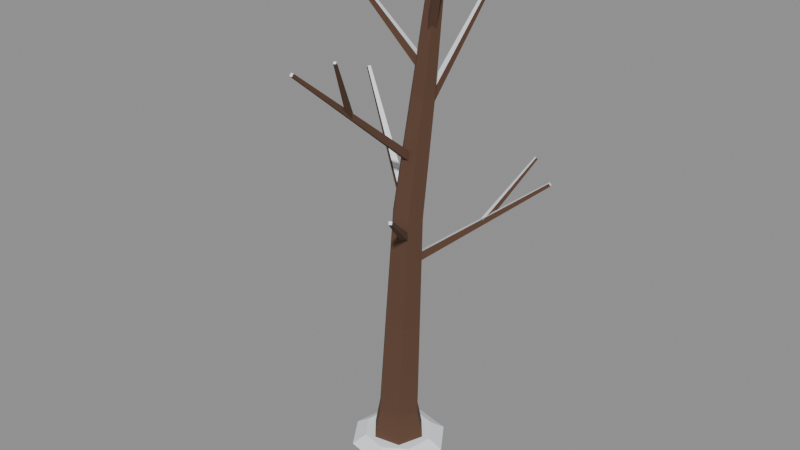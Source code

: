 # Source: dead_tree.blend  (saved by Blender 5.0.119; exported with 4.5.12 LTS)
import bpy
from mathutils import Matrix  # noqa: F401  (used for matrix-valued properties, if any)

bpy.ops.wm.read_factory_settings(use_empty=True)
scene = bpy.context.scene
scene.name = 'Scene'

# ---- materials (node trees are filled in below, after node groups)
mat_palette_vcol = bpy.data.materials.new('palette_vcol')
mat_palette_vcol.diffuse_color = (1.0, 1.0, 1.0, 1.0)
mat_palette_vcol.roughness = 0.9

# ---- material node trees
mat_palette_vcol.use_nodes = True; mat_palette_vcol.node_tree.nodes.clear()
_N = mat_palette_vcol.node_tree.nodes; _L = mat_palette_vcol.node_tree.links
n0 = _N.new('ShaderNodeBsdfPrincipled'); n0.name = 'Principled BSDF'; n0.location = (-200, 100)
n0.inputs[2].default_value = 0.9
n0.inputs[27].default_value = (0.0, 0.0, 0.0, 1.0)
n1 = _N.new('ShaderNodeOutputMaterial'); n1.name = 'Material Output'; n1.location = (200, 100)
n2 = _N.new('ShaderNodeVertexColor'); n2.name = 'Color Attribute'; n2.location = (-500, 100)
n2.layer_name = 'Col'
_L.new(n0.outputs[0], n1.inputs[0])
_L.new(n2.outputs[0], n0.inputs[0])
n1.is_active_output = True

# ---- meshes
me_tree = bpy.data.meshes.new('Tree')
me_tree.from_pydata([(0.2659, 0.04689, 0.0), (0.09235, 0.2537, 0.0), (-0.1736, 0.2068, 0.0), (-0.2659, -0.04689, 0.0), (-0.09235, -0.2537, 0.0), (0.1736, -0.2068, 0.0), (0.1969, 0.03468, 0.3437), (0.06837, 0.1879, 0.3465), (-0.1285, 0.1532, 0.3528), (-0.1969, -0.03468, 0.3563), (-0.06837, -0.1879, 0.3535), (0.1285, -0.1532, 0.3472), (0.212, 0.04049, 1.29), (0.09975, 0.1745, 1.298), (-0.0723, 0.144, 1.308), (-0.132, -0.02049, 1.31), (-0.01975, -0.1545, 1.302), (0.1523, -0.124, 1.292), (0.2622, 0.00512, 2.387), (0.1694, 0.1162, 2.395), (0.02718, 0.09111, 2.408), (-0.02221, -0.04512, 2.413), (0.07061, -0.1562, 2.405), (0.2128, -0.1311, 2.392), (0.3475, 0.03897, 3.487), (0.2773, 0.1233, 3.494), (0.1698, 0.1043, 3.508), (0.1325, 0.001026, 3.513), (0.2027, -0.08332, 3.506), (0.3102, -0.06434, 3.492), (0.4483, 0.01234, 4.491), (0.4037, 0.06583, 4.498), (0.3354, 0.05349, 4.507), (0.3117, -0.01234, 4.509), (0.3563, -0.06583, 4.502), (0.4246, -0.05349, 4.493), (0.42, 0.0, 4.75), (0.1123, -0.03356, 1.959), (0.1532, -0.01867, 1.903), (0.129, 0.04778, 1.903), (0.08811, 0.03289, 1.959), (1.228, 0.3951, 2.865), (1.244, 0.4011, 2.843), (1.235, 0.4277, 2.843), (1.218, 0.4217, 2.865), (0.7402, 0.2023, 2.453), (0.76, 0.2307, 2.424), (0.723, 0.2566, 2.424), (0.7031, 0.2282, 2.453), (0.9845, 0.5721, 2.963), (0.9938, 0.5854, 2.949), (0.9764, 0.5976, 2.949), (0.9671, 0.5843, 2.963), (0.1287, 0.0158, 2.46), (0.08541, 0.0408, 2.41), (0.05005, -0.02044, 2.41), (0.09335, -0.04544, 2.46), (-0.7216, 0.4822, 3.4), (-0.7389, 0.4922, 3.38), (-0.7531, 0.4677, 3.38), (-0.7357, 0.4577, 3.4), (0.138, -0.01425, 2.959), (0.134, -0.05953, 2.905), (0.2044, -0.0657, 2.905), (0.2084, -0.02042, 2.959), (0.05109, -1.251, 3.971), (0.0495, -1.269, 3.95), (0.07768, -1.271, 3.95), (0.07926, -1.253, 3.971), (0.08394, -0.7074, 3.512), (0.1018, -0.7383, 3.484), (0.141, -0.7157, 3.484), (0.1231, -0.6848, 3.512), (0.3207, -1.093, 4.072), (0.3291, -1.108, 4.059), (0.3475, -1.097, 4.059), (0.3391, -1.083, 4.072), (0.2523, 0.003304, 3.361), (0.2673, 0.05925, 3.321), (0.1989, 0.07755, 3.321), (0.184, 0.0216, 3.361), (0.4144, 0.6904, 4.332), (0.4204, 0.7128, 4.316), (0.3931, 0.7201, 4.316), (0.3871, 0.6977, 4.332), (0.2512, 0.04749, 3.761), (0.2003, 0.02897, 3.716), (0.2244, -0.03748, 3.716), (0.2753, -0.01895, 3.761), (-0.3911, -0.2088, 4.552), (-0.4114, -0.2162, 4.534), (-0.4018, -0.2428, 4.534), (-0.3814, -0.2354, 4.552), (0.283, -0.01347, 4.061), (0.3299, -0.05283, 4.026), (0.3753, 0.001333, 4.026), (0.3284, 0.0407, 4.061), (0.6745, -0.3144, 4.873), (0.6933, -0.3301, 4.859), (0.7115, -0.3084, 4.859), (0.6927, -0.2927, 4.873), (0.08154, -0.04877, 2.208), (0.1018, -0.08389, 2.15), (0.1631, -0.04854, 2.15), (0.1428, -0.01341, 2.208), (0.4746, -0.6872, 2.706), (0.4827, -0.7012, 2.683), (0.5072, -0.6871, 2.683), (0.4991, -0.673, 2.706), (0.4414, 0.08779, 0.0), (0.25, 0.3742, 0.0), (-0.08779, 0.4414, 0.0), (-0.3742, 0.25, 0.0), (-0.4414, -0.08779, 0.0), (-0.25, -0.3742, 0.0), (0.08779, -0.4414, 0.0), (0.3742, -0.25, 0.0), (0.3178, 0.06321, 0.08), (0.18, 0.2694, 0.08), (-0.06321, 0.3178, 0.08), (-0.2694, 0.18, 0.08), (-0.3178, -0.06321, 0.08), (-0.18, -0.2694, 0.08), (0.06321, -0.3178, 0.08), (0.2694, -0.18, 0.08)], [], [(0, 1, 6), (1, 7, 6), (1, 2, 7), (2, 8, 7), (2, 3, 8), (3, 9, 8), (3, 4, 10), (3, 10, 9), (4, 5, 11), (4, 11, 10), (5, 0, 6), (5, 6, 11), (6, 7, 12), (7, 13, 12), (7, 8, 14), (7, 14, 13), (8, 9, 15), (8, 15, 14), (9, 10, 16), (9, 16, 15), (10, 11, 16), (11, 17, 16), (11, 6, 17), (6, 12, 17), (12, 13, 19), (12, 19, 18), (13, 14, 19), (14, 20, 19), (14, 15, 20), (15, 21, 20), (15, 16, 21), (16, 22, 21), (16, 17, 23), (16, 23, 22), (17, 12, 18), (17, 18, 23), (18, 19, 24), (19, 25, 24), (19, 20, 26), (19, 26, 25), (20, 21, 27), (20, 27, 26), (21, 22, 28, 27), (22, 23, 28), (23, 29, 28), (23, 18, 24, 29), (24, 25, 31), (24, 31, 30), (25, 26, 32), (25, 32, 31), (26, 27, 32), (27, 33, 32), (27, 28, 33), (28, 34, 33), (28, 29, 34), (29, 35, 34), (29, 24, 30), (29, 30, 35), (30, 31, 36), (31, 32, 36), (32, 33, 36), (33, 34, 36), (34, 35, 36), (35, 30, 36), (37, 38, 42, 41), (38, 39, 43, 42), (39, 40, 44, 43), (40, 37, 41, 44), (41, 42, 43, 44), (45, 46, 50, 49), (46, 47, 51, 50), (47, 48, 52, 51), (48, 45, 49, 52), (49, 50, 51, 52), (53, 54, 58, 57), (54, 55, 59, 58), (55, 56, 60, 59), (56, 53, 57, 60), (57, 58, 59, 60), (61, 62, 66, 65), (62, 63, 67, 66), (63, 64, 68, 67), (64, 61, 65, 68), (65, 66, 67, 68), (69, 70, 74, 73), (70, 71, 75, 74), (71, 72, 76, 75), (72, 69, 73, 76), (73, 74, 75, 76), (77, 78, 82, 81), (78, 79, 83, 82), (79, 80, 84, 83), (80, 77, 81, 84), (81, 82, 83, 84), (85, 86, 90, 89), (86, 87, 91, 90), (87, 88, 92, 91), (88, 85, 89, 92), (89, 90, 91, 92), (93, 94, 98, 97), (94, 95, 99, 98), (95, 96, 100, 99), (96, 93, 97, 100), (97, 98, 99, 100), (101, 102, 106, 105), (102, 103, 107, 106), (103, 104, 108, 107), (104, 101, 105, 108), (105, 106, 107, 108), (109, 110, 118, 117), (110, 111, 119, 118), (111, 112, 120, 119), (112, 113, 121, 120), (113, 114, 122, 121), (114, 115, 123, 122), (115, 116, 124, 123), (116, 109, 117, 124), (117, 118, 119, 120, 121, 122, 123, 124)])
_ca = me_tree.color_attributes.new('Col', 'FLOAT_COLOR', 'CORNER')
_ca.data.foreach_set('color', [0.1066, 0.05167, 0.02928, 1.0, 0.1066, 0.05167, 0.02928, 1.0, 0.1066, 0.05167, 0.02928, 1.0, 0.1066, 0.05167, 0.02928, 1.0, 0.1066, 0.05167, 0.02928, 1.0, 0.1066, 0.05167, 0.02928, 1.0, 0.1066, 0.05167, 0.02928, 1.0, 0.1066, 0.05167, 0.02928, 1.0, 0.1066, 0.05167, 0.02928, 1.0, 0.1066, 0.05167, 0.02928, 1.0, 0.1066, 0.05167, 0.02928, 1.0, 0.1066, 0.05167, 0.02928, 1.0, 0.1066, 0.05167, 0.02928, 1.0, 0.1066, 0.05167, 0.02928, 1.0, 0.1066, 0.05167, 0.02928, 1.0, 0.1066, 0.05167, 0.02928, 1.0, 0.1066, 0.05167, 0.02928, 1.0, 0.1066, 0.05167, 0.02928, 1.0, 0.1066, 0.05167, 0.02928, 1.0, 0.1066, 0.05167, 0.02928, 1.0, 0.1066, 0.05167, 0.02928, 1.0, 0.1066, 0.05167, 0.02928, 1.0, 0.1066, 0.05167, 0.02928, 1.0, 0.1066, 0.05167, 0.02928, 1.0, 0.1066, 0.05167, 0.02928, 1.0, 0.1066, 0.05167, 0.02928, 1.0, 0.1066, 0.05167, 0.02928, 1.0, 0.1066, 0.05167, 0.02928, 1.0, 0.1066, 0.05167, 0.02928, 1.0, 0.1066, 0.05167, 0.02928, 1.0, 0.1066, 0.05167, 0.02928, 1.0, 0.1066, 0.05167, 0.02928, 1.0, 0.1066, 0.05167, 0.02928, 1.0, 0.1066, 0.05167, 0.02928, 1.0, 0.1066, 0.05167, 0.02928, 1.0, 0.1066, 0.05167, 0.02928, 1.0, 0.1066, 0.05167, 0.02928, 1.0, 0.1066, 0.05167, 0.02928, 1.0, 0.1066, 0.05167, 0.02928, 1.0, 0.1066, 0.05167, 0.02928, 1.0, 0.1066, 0.05167, 0.02928, 1.0, 0.1066, 0.05167, 0.02928, 1.0, 0.1066, 0.05167, 0.02928, 1.0, 0.1066, 0.05167, 0.02928, 1.0, 0.1066, 0.05167, 0.02928, 1.0, 0.1066, 0.05167, 0.02928, 1.0, 0.1066, 0.05167, 0.02928, 1.0, 0.1066, 0.05167, 0.02928, 1.0, 0.1066, 0.05167, 0.02928, 1.0, 0.1066, 0.05167, 0.02928, 1.0, 0.1066, 0.05167, 0.02928, 1.0, 0.1066, 0.05167, 0.02928, 1.0, 0.1066, 0.05167, 0.02928, 1.0, 0.1066, 0.05167, 0.02928, 1.0, 0.1066, 0.05167, 0.02928, 1.0, 0.1066, 0.05167, 0.02928, 1.0, 0.1066, 0.05167, 0.02928, 1.0, 0.1066, 0.05167, 0.02928, 1.0, 0.1066, 0.05167, 0.02928, 1.0, 0.1066, 0.05167, 0.02928, 1.0, 0.1066, 0.05167, 0.02928, 1.0, 0.1066, 0.05167, 0.02928, 1.0, 0.1066, 0.05167, 0.02928, 1.0, 0.1066, 0.05167, 0.02928, 1.0, 0.1066, 0.05167, 0.02928, 1.0, 0.1066, 0.05167, 0.02928, 1.0, 0.1066, 0.05167, 0.02928, 1.0, 0.1066, 0.05167, 0.02928, 1.0, 0.1066, 0.05167, 0.02928, 1.0, 0.1066, 0.05167, 0.02928, 1.0, 0.1066, 0.05167, 0.02928, 1.0, 0.1066, 0.05167, 0.02928, 1.0, 0.1066, 0.05167, 0.02928, 1.0, 0.1066, 0.05167, 0.02928, 1.0, 0.1066, 0.05167, 0.02928, 1.0, 0.1066, 0.05167, 0.02928, 1.0, 0.1066, 0.05167, 0.02928, 1.0, 0.1066, 0.05167, 0.02928, 1.0, 0.1066, 0.05167, 0.02928, 1.0, 0.1066, 0.05167, 0.02928, 1.0, 0.1066, 0.05167, 0.02928, 1.0, 0.1066, 0.05167, 0.02928, 1.0, 0.1066, 0.05167, 0.02928, 1.0, 0.1066, 0.05167, 0.02928, 1.0, 0.1066, 0.05167, 0.02928, 1.0, 0.1066, 0.05167, 0.02928, 1.0, 0.1066, 0.05167, 0.02928, 1.0, 0.1066, 0.05167, 0.02928, 1.0, 0.1066, 0.05167, 0.02928, 1.0, 0.1066, 0.05167, 0.02928, 1.0, 0.1066, 0.05167, 0.02928, 1.0, 0.1066, 0.05167, 0.02928, 1.0, 0.1066, 0.05167, 0.02928, 1.0, 0.1066, 0.05167, 0.02928, 1.0, 0.1066, 0.05167, 0.02928, 1.0, 0.1066, 0.05167, 0.02928, 1.0, 0.1066, 0.05167, 0.02928, 1.0, 0.1066, 0.05167, 0.02928, 1.0, 0.1066, 0.05167, 0.02928, 1.0, 0.1066, 0.05167, 0.02928, 1.0, 0.1066, 0.05167, 0.02928, 1.0, 0.1066, 0.05167, 0.02928, 1.0, 0.1066, 0.05167, 0.02928, 1.0, 0.1066, 0.05167, 0.02928, 1.0, 0.1066, 0.05167, 0.02928, 1.0, 0.1066, 0.05167, 0.02928, 1.0, 0.1066, 0.05167, 0.02928, 1.0, 0.1066, 0.05167, 0.02928, 1.0, 0.1066, 0.05167, 0.02928, 1.0, 0.1066, 0.05167, 0.02928, 1.0, 0.1066, 0.05167, 0.02928, 1.0, 0.1066, 0.05167, 0.02928, 1.0, 0.1066, 0.05167, 0.02928, 1.0, 0.1066, 0.05167, 0.02928, 1.0, 0.1066, 0.05167, 0.02928, 1.0, 0.1066, 0.05167, 0.02928, 1.0, 0.1066, 0.05167, 0.02928, 1.0, 0.1066, 0.05167, 0.02928, 1.0, 0.1066, 0.05167, 0.02928, 1.0, 0.1066, 0.05167, 0.02928, 1.0, 0.1066, 0.05167, 0.02928, 1.0, 0.1066, 0.05167, 0.02928, 1.0, 0.1066, 0.05167, 0.02928, 1.0, 0.1066, 0.05167, 0.02928, 1.0, 0.1066, 0.05167, 0.02928, 1.0, 0.1066, 0.05167, 0.02928, 1.0, 0.1066, 0.05167, 0.02928, 1.0, 0.1066, 0.05167, 0.02928, 1.0, 0.1066, 0.05167, 0.02928, 1.0, 0.1066, 0.05167, 0.02928, 1.0, 0.1066, 0.05167, 0.02928, 1.0, 0.1066, 0.05167, 0.02928, 1.0, 0.1066, 0.05167, 0.02928, 1.0, 0.1066, 0.05167, 0.02928, 1.0, 0.1066, 0.05167, 0.02928, 1.0, 0.1066, 0.05167, 0.02928, 1.0, 0.1066, 0.05167, 0.02928, 1.0, 0.1066, 0.05167, 0.02928, 1.0, 0.1066, 0.05167, 0.02928, 1.0, 0.1066, 0.05167, 0.02928, 1.0, 0.1066, 0.05167, 0.02928, 1.0, 0.1066, 0.05167, 0.02928, 1.0, 0.1066, 0.05167, 0.02928, 1.0, 0.1066, 0.05167, 0.02928, 1.0, 0.1066, 0.05167, 0.02928, 1.0, 0.1066, 0.05167, 0.02928, 1.0, 0.1066, 0.05167, 0.02928, 1.0, 0.1066, 0.05167, 0.02928, 1.0, 0.1066, 0.05167, 0.02928, 1.0, 0.1066, 0.05167, 0.02928, 1.0, 0.1066, 0.05167, 0.02928, 1.0, 0.1066, 0.05167, 0.02928, 1.0, 0.1066, 0.05167, 0.02928, 1.0, 0.1066, 0.05167, 0.02928, 1.0, 0.1066, 0.05167, 0.02928, 1.0, 0.1066, 0.05167, 0.02928, 1.0, 0.1066, 0.05167, 0.02928, 1.0, 0.1066, 0.05167, 0.02928, 1.0, 0.1066, 0.05167, 0.02928, 1.0, 0.1066, 0.05167, 0.02928, 1.0, 0.1066, 0.05167, 0.02928, 1.0, 0.1066, 0.05167, 0.02928, 1.0, 0.1066, 0.05167, 0.02928, 1.0, 0.1066, 0.05167, 0.02928, 1.0, 0.1066, 0.05167, 0.02928, 1.0, 0.1066, 0.05167, 0.02928, 1.0, 0.1066, 0.05167, 0.02928, 1.0, 0.1066, 0.05167, 0.02928, 1.0, 0.1066, 0.05167, 0.02928, 1.0, 0.1066, 0.05167, 0.02928, 1.0, 0.1066, 0.05167, 0.02928, 1.0, 0.1066, 0.05167, 0.02928, 1.0, 0.1066, 0.05167, 0.02928, 1.0, 0.1066, 0.05167, 0.02928, 1.0, 0.1066, 0.05167, 0.02928, 1.0, 0.1066, 0.05167, 0.02928, 1.0, 0.1066, 0.05167, 0.02928, 1.0, 0.1066, 0.05167, 0.02928, 1.0, 0.1066, 0.05167, 0.02928, 1.0, 0.1066, 0.05167, 0.02928, 1.0, 0.1066, 0.05167, 0.02928, 1.0, 0.1066, 0.05167, 0.02928, 1.0, 0.1066, 0.05167, 0.02928, 1.0, 0.1066, 0.05167, 0.02928, 1.0, 0.1066, 0.05167, 0.02928, 1.0, 0.1066, 0.05167, 0.02928, 1.0, 0.1066, 0.05167, 0.02928, 1.0, 0.1066, 0.05167, 0.02928, 1.0, 0.1066, 0.05167, 0.02928, 1.0, 0.1066, 0.05167, 0.02928, 1.0, 0.1066, 0.05167, 0.02928, 1.0, 0.1066, 0.05167, 0.02928, 1.0, 0.1066, 0.05167, 0.02928, 1.0, 0.1066, 0.05167, 0.02928, 1.0, 0.1066, 0.05167, 0.02928, 1.0, 0.1066, 0.05167, 0.02928, 1.0, 0.1066, 0.05167, 0.02928, 1.0, 0.1066, 0.05167, 0.02928, 1.0, 0.1066, 0.05167, 0.02928, 1.0, 0.1066, 0.05167, 0.02928, 1.0, 0.1066, 0.05167, 0.02928, 1.0, 0.1066, 0.05167, 0.02928, 1.0, 0.1066, 0.05167, 0.02928, 1.0, 0.1066, 0.05167, 0.02928, 1.0, 0.1066, 0.05167, 0.02928, 1.0, 0.1066, 0.05167, 0.02928, 1.0, 0.8816, 0.9151, 0.9579, 1.0, 0.8816, 0.9151, 0.9579, 1.0, 0.8816, 0.9151, 0.9579, 1.0, 0.8816, 0.9151, 0.9579, 1.0, 0.8816, 0.9151, 0.9579, 1.0, 0.8816, 0.9151, 0.9579, 1.0, 0.8816, 0.9151, 0.9579, 1.0, 0.8816, 0.9151, 0.9579, 1.0, 0.1066, 0.05167, 0.02928, 1.0, 0.1066, 0.05167, 0.02928, 1.0, 0.1066, 0.05167, 0.02928, 1.0, 0.1066, 0.05167, 0.02928, 1.0, 0.1066, 0.05167, 0.02928, 1.0, 0.1066, 0.05167, 0.02928, 1.0, 0.1066, 0.05167, 0.02928, 1.0, 0.1066, 0.05167, 0.02928, 1.0, 0.1066, 0.05167, 0.02928, 1.0, 0.1066, 0.05167, 0.02928, 1.0, 0.1066, 0.05167, 0.02928, 1.0, 0.1066, 0.05167, 0.02928, 1.0, 0.8816, 0.9151, 0.9579, 1.0, 0.8816, 0.9151, 0.9579, 1.0, 0.8816, 0.9151, 0.9579, 1.0, 0.8816, 0.9151, 0.9579, 1.0, 0.8816, 0.9151, 0.9579, 1.0, 0.8816, 0.9151, 0.9579, 1.0, 0.8816, 0.9151, 0.9579, 1.0, 0.8816, 0.9151, 0.9579, 1.0, 0.1066, 0.05167, 0.02928, 1.0, 0.1066, 0.05167, 0.02928, 1.0, 0.1066, 0.05167, 0.02928, 1.0, 0.1066, 0.05167, 0.02928, 1.0, 0.1066, 0.05167, 0.02928, 1.0, 0.1066, 0.05167, 0.02928, 1.0, 0.1066, 0.05167, 0.02928, 1.0, 0.1066, 0.05167, 0.02928, 1.0, 0.1066, 0.05167, 0.02928, 1.0, 0.1066, 0.05167, 0.02928, 1.0, 0.1066, 0.05167, 0.02928, 1.0, 0.1066, 0.05167, 0.02928, 1.0, 0.8816, 0.9151, 0.9579, 1.0, 0.8816, 0.9151, 0.9579, 1.0, 0.8816, 0.9151, 0.9579, 1.0, 0.8816, 0.9151, 0.9579, 1.0, 0.8816, 0.9151, 0.9579, 1.0, 0.8816, 0.9151, 0.9579, 1.0, 0.8816, 0.9151, 0.9579, 1.0, 0.8816, 0.9151, 0.9579, 1.0, 0.1066, 0.05167, 0.02928, 1.0, 0.1066, 0.05167, 0.02928, 1.0, 0.1066, 0.05167, 0.02928, 1.0, 0.1066, 0.05167, 0.02928, 1.0, 0.1066, 0.05167, 0.02928, 1.0, 0.1066, 0.05167, 0.02928, 1.0, 0.1066, 0.05167, 0.02928, 1.0, 0.1066, 0.05167, 0.02928, 1.0, 0.1066, 0.05167, 0.02928, 1.0, 0.1066, 0.05167, 0.02928, 1.0, 0.1066, 0.05167, 0.02928, 1.0, 0.1066, 0.05167, 0.02928, 1.0, 0.8816, 0.9151, 0.9579, 1.0, 0.8816, 0.9151, 0.9579, 1.0, 0.8816, 0.9151, 0.9579, 1.0, 0.8816, 0.9151, 0.9579, 1.0, 0.8816, 0.9151, 0.9579, 1.0, 0.8816, 0.9151, 0.9579, 1.0, 0.8816, 0.9151, 0.9579, 1.0, 0.8816, 0.9151, 0.9579, 1.0, 0.1066, 0.05167, 0.02928, 1.0, 0.1066, 0.05167, 0.02928, 1.0, 0.1066, 0.05167, 0.02928, 1.0, 0.1066, 0.05167, 0.02928, 1.0, 0.1066, 0.05167, 0.02928, 1.0, 0.1066, 0.05167, 0.02928, 1.0, 0.1066, 0.05167, 0.02928, 1.0, 0.1066, 0.05167, 0.02928, 1.0, 0.1066, 0.05167, 0.02928, 1.0, 0.1066, 0.05167, 0.02928, 1.0, 0.1066, 0.05167, 0.02928, 1.0, 0.1066, 0.05167, 0.02928, 1.0, 0.8816, 0.9151, 0.9579, 1.0, 0.8816, 0.9151, 0.9579, 1.0, 0.8816, 0.9151, 0.9579, 1.0, 0.8816, 0.9151, 0.9579, 1.0, 0.8816, 0.9151, 0.9579, 1.0, 0.8816, 0.9151, 0.9579, 1.0, 0.8816, 0.9151, 0.9579, 1.0, 0.8816, 0.9151, 0.9579, 1.0, 0.1066, 0.05167, 0.02928, 1.0, 0.1066, 0.05167, 0.02928, 1.0, 0.1066, 0.05167, 0.02928, 1.0, 0.1066, 0.05167, 0.02928, 1.0, 0.1066, 0.05167, 0.02928, 1.0, 0.1066, 0.05167, 0.02928, 1.0, 0.1066, 0.05167, 0.02928, 1.0, 0.1066, 0.05167, 0.02928, 1.0, 0.1066, 0.05167, 0.02928, 1.0, 0.1066, 0.05167, 0.02928, 1.0, 0.1066, 0.05167, 0.02928, 1.0, 0.1066, 0.05167, 0.02928, 1.0, 0.8816, 0.9151, 0.9579, 1.0, 0.8816, 0.9151, 0.9579, 1.0, 0.8816, 0.9151, 0.9579, 1.0, 0.8816, 0.9151, 0.9579, 1.0, 0.8816, 0.9151, 0.9579, 1.0, 0.8816, 0.9151, 0.9579, 1.0, 0.8816, 0.9151, 0.9579, 1.0, 0.8816, 0.9151, 0.9579, 1.0, 0.1066, 0.05167, 0.02928, 1.0, 0.1066, 0.05167, 0.02928, 1.0, 0.1066, 0.05167, 0.02928, 1.0, 0.1066, 0.05167, 0.02928, 1.0, 0.1066, 0.05167, 0.02928, 1.0, 0.1066, 0.05167, 0.02928, 1.0, 0.1066, 0.05167, 0.02928, 1.0, 0.1066, 0.05167, 0.02928, 1.0, 0.1066, 0.05167, 0.02928, 1.0, 0.1066, 0.05167, 0.02928, 1.0, 0.1066, 0.05167, 0.02928, 1.0, 0.1066, 0.05167, 0.02928, 1.0, 0.8816, 0.9151, 0.9579, 1.0, 0.8816, 0.9151, 0.9579, 1.0, 0.8816, 0.9151, 0.9579, 1.0, 0.8816, 0.9151, 0.9579, 1.0, 0.8816, 0.9151, 0.9579, 1.0, 0.8816, 0.9151, 0.9579, 1.0, 0.8816, 0.9151, 0.9579, 1.0, 0.8816, 0.9151, 0.9579, 1.0, 0.1066, 0.05167, 0.02928, 1.0, 0.1066, 0.05167, 0.02928, 1.0, 0.1066, 0.05167, 0.02928, 1.0, 0.1066, 0.05167, 0.02928, 1.0, 0.1066, 0.05167, 0.02928, 1.0, 0.1066, 0.05167, 0.02928, 1.0, 0.1066, 0.05167, 0.02928, 1.0, 0.1066, 0.05167, 0.02928, 1.0, 0.1066, 0.05167, 0.02928, 1.0, 0.1066, 0.05167, 0.02928, 1.0, 0.1066, 0.05167, 0.02928, 1.0, 0.1066, 0.05167, 0.02928, 1.0, 0.1066, 0.05167, 0.02928, 1.0, 0.1066, 0.05167, 0.02928, 1.0, 0.1066, 0.05167, 0.02928, 1.0, 0.1066, 0.05167, 0.02928, 1.0, 0.8816, 0.9151, 0.9579, 1.0, 0.8816, 0.9151, 0.9579, 1.0, 0.8816, 0.9151, 0.9579, 1.0, 0.8816, 0.9151, 0.9579, 1.0, 0.1066, 0.05167, 0.02928, 1.0, 0.1066, 0.05167, 0.02928, 1.0, 0.1066, 0.05167, 0.02928, 1.0, 0.1066, 0.05167, 0.02928, 1.0, 0.1066, 0.05167, 0.02928, 1.0, 0.1066, 0.05167, 0.02928, 1.0, 0.1066, 0.05167, 0.02928, 1.0, 0.1066, 0.05167, 0.02928, 1.0, 0.1066, 0.05167, 0.02928, 1.0, 0.1066, 0.05167, 0.02928, 1.0, 0.1066, 0.05167, 0.02928, 1.0, 0.1066, 0.05167, 0.02928, 1.0, 0.8816, 0.9151, 0.9579, 1.0, 0.8816, 0.9151, 0.9579, 1.0, 0.8816, 0.9151, 0.9579, 1.0, 0.8816, 0.9151, 0.9579, 1.0, 0.8816, 0.9151, 0.9579, 1.0, 0.8816, 0.9151, 0.9579, 1.0, 0.8816, 0.9151, 0.9579, 1.0, 0.8816, 0.9151, 0.9579, 1.0, 0.8816, 0.9151, 0.9579, 1.0, 0.8816, 0.9151, 0.9579, 1.0, 0.8816, 0.9151, 0.9579, 1.0, 0.8816, 0.9151, 0.9579, 1.0, 0.8816, 0.9151, 0.9579, 1.0, 0.8816, 0.9151, 0.9579, 1.0, 0.8816, 0.9151, 0.9579, 1.0, 0.8816, 0.9151, 0.9579, 1.0, 0.8816, 0.9151, 0.9579, 1.0, 0.8816, 0.9151, 0.9579, 1.0, 0.8816, 0.9151, 0.9579, 1.0, 0.8816, 0.9151, 0.9579, 1.0, 0.8816, 0.9151, 0.9579, 1.0, 0.8816, 0.9151, 0.9579, 1.0, 0.8816, 0.9151, 0.9579, 1.0, 0.8816, 0.9151, 0.9579, 1.0, 0.8816, 0.9151, 0.9579, 1.0, 0.8816, 0.9151, 0.9579, 1.0, 0.8816, 0.9151, 0.9579, 1.0, 0.8816, 0.9151, 0.9579, 1.0, 0.8816, 0.9151, 0.9579, 1.0, 0.8816, 0.9151, 0.9579, 1.0, 0.8816, 0.9151, 0.9579, 1.0, 0.8816, 0.9151, 0.9579, 1.0, 0.8816, 0.9151, 0.9579, 1.0, 0.8816, 0.9151, 0.9579, 1.0, 0.8816, 0.9151, 0.9579, 1.0, 0.8816, 0.9151, 0.9579, 1.0, 0.8816, 0.9151, 0.9579, 1.0, 0.8816, 0.9151, 0.9579, 1.0, 0.8816, 0.9151, 0.9579, 1.0, 0.8816, 0.9151, 0.9579, 1.0, 0.8816, 0.9151, 0.9579, 1.0, 0.8816, 0.9151, 0.9579, 1.0, 0.8816, 0.9151, 0.9579, 1.0, 0.8816, 0.9151, 0.9579, 1.0, 0.8816, 0.9151, 0.9579, 1.0, 0.8816, 0.9151, 0.9579, 1.0, 0.8816, 0.9151, 0.9579, 1.0, 0.8816, 0.9151, 0.9579, 1.0])
me_tree.materials.append(mat_palette_vcol)
me_tree.update()

# ---- objects
ob_tree = bpy.data.objects.new('Tree', me_tree)

# ---- transforms, parenting, visibility, modifiers, constraints
ob_tree.location = (0.0, 0.0, 0.0)

# ---- collection membership
scene.collection.objects.link(ob_tree)

# ---- scene / render settings (as saved in the file)
scene.frame_start = 1; scene.frame_end = 250; scene.frame_set(1)
scene.render.engine = 'BLENDER_EEVEE_NEXT'
scene.render.bake_bias = 0.0
scene.render.bake_samples = 0
scene.cycles.sampling_pattern = 'TABULATED_SOBOL'
scene.eevee.use_volume_custom_range = False
bpy.context.view_layer.update()

# ---- added for rendering (the .blend has no active camera and no usable light): camera, sun + grey world if the file has none
cam_auto = bpy.data.cameras.new('AutoCamera')
cam_auto.lens = 50.0
cam_auto.sensor_width = 36.0
cam_auto.clip_end = 1000.0
ob_auto_camera = bpy.data.objects.new('AutoCamera', cam_auto)
scene.collection.objects.link(ob_auto_camera)
ob_auto_camera.location = (5.45516, -6.52695, 6.60413)
ob_auto_camera.rotation_euler = (1.09748, -7.21219e-08, 0.694738)
scene.camera = ob_auto_camera
light_auto_sun = bpy.data.lights.new('AutoSun', 'SUN')
light_auto_sun.energy = 3.0
light_auto_sun.angle = 0.0523599
ob_auto_sun = bpy.data.objects.new('AutoSun', light_auto_sun)
scene.collection.objects.link(ob_auto_sun)
ob_auto_sun.rotation_euler = (0.872665, 0.174533, 0.523599)
if scene.world is None:
    world_auto = bpy.data.worlds.new('AutoWorld')
    world_auto.color = (0.3, 0.3, 0.3)
    scene.world = world_auto
bpy.context.view_layer.update()

